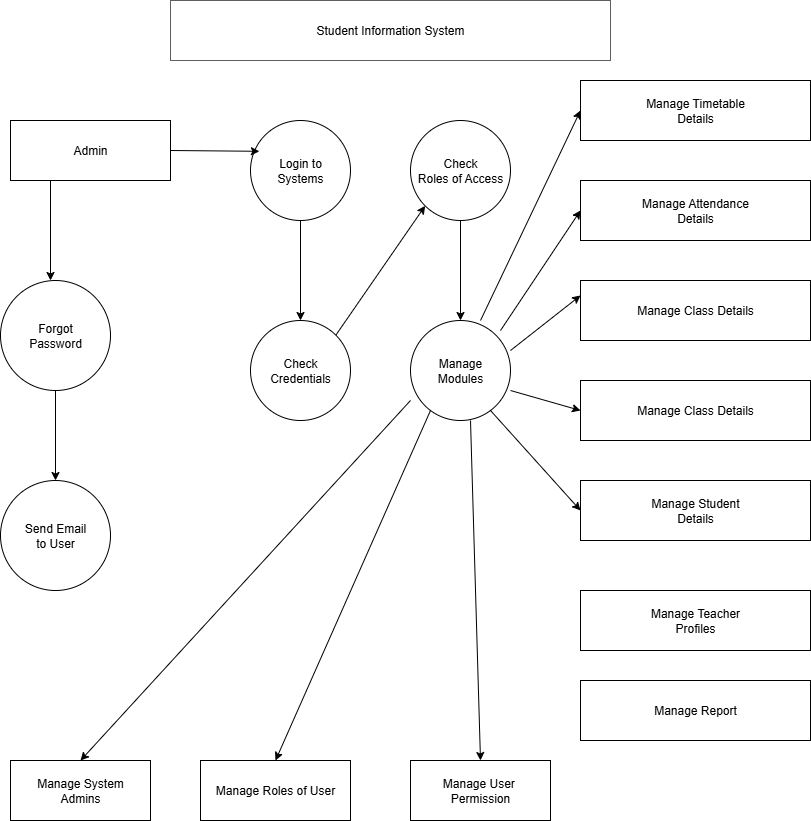

The diagram above was exported from draw.io. Its source (the exported page's mxGraphModel, read from the mxfile embedded in the PNG):
<mxGraphModel dx="1965" dy="1128" grid="1" gridSize="10" guides="1" tooltips="1" connect="1" arrows="1" fold="1" page="1" pageScale="1" pageWidth="850" pageHeight="1100" math="0" shadow="0">
  <root>
    <mxCell id="0" />
    <mxCell id="1" parent="0" />
    <mxCell id="m9xYoyfmcs9AoQPac7ZG-1" value="Student Information System" style="rounded=0;whiteSpace=wrap;html=1;strokeColor=#5F5F5F;" vertex="1" parent="1">
      <mxGeometry x="200" y="40" width="440" height="60" as="geometry" />
    </mxCell>
    <mxCell id="m9xYoyfmcs9AoQPac7ZG-24" value="" style="edgeStyle=orthogonalEdgeStyle;rounded=0;orthogonalLoop=1;jettySize=auto;html=1;" edge="1" parent="1" source="m9xYoyfmcs9AoQPac7ZG-2" target="m9xYoyfmcs9AoQPac7ZG-13">
      <mxGeometry relative="1" as="geometry" />
    </mxCell>
    <mxCell id="m9xYoyfmcs9AoQPac7ZG-2" value="Login to&lt;div&gt;Systems&lt;/div&gt;" style="ellipse;whiteSpace=wrap;html=1;aspect=fixed;" vertex="1" parent="1">
      <mxGeometry x="280" y="160" width="100" height="100" as="geometry" />
    </mxCell>
    <mxCell id="m9xYoyfmcs9AoQPac7ZG-3" value="Admin" style="rounded=0;whiteSpace=wrap;html=1;" vertex="1" parent="1">
      <mxGeometry x="40" y="160" width="160" height="60" as="geometry" />
    </mxCell>
    <mxCell id="m9xYoyfmcs9AoQPac7ZG-22" value="" style="edgeStyle=orthogonalEdgeStyle;rounded=0;orthogonalLoop=1;jettySize=auto;html=1;" edge="1" parent="1" source="m9xYoyfmcs9AoQPac7ZG-5" target="m9xYoyfmcs9AoQPac7ZG-14">
      <mxGeometry relative="1" as="geometry" />
    </mxCell>
    <mxCell id="m9xYoyfmcs9AoQPac7ZG-5" value="Check&lt;div&gt;Roles of Access&lt;/div&gt;" style="ellipse;whiteSpace=wrap;html=1;aspect=fixed;" vertex="1" parent="1">
      <mxGeometry x="440" y="160" width="100" height="100" as="geometry" />
    </mxCell>
    <mxCell id="m9xYoyfmcs9AoQPac7ZG-6" value="Manage Timetable&lt;div&gt;Details&lt;/div&gt;" style="rounded=0;whiteSpace=wrap;html=1;" vertex="1" parent="1">
      <mxGeometry x="610" y="120" width="230" height="60" as="geometry" />
    </mxCell>
    <mxCell id="m9xYoyfmcs9AoQPac7ZG-7" value="Manage Attendance&lt;div&gt;Details&lt;/div&gt;" style="rounded=0;whiteSpace=wrap;html=1;" vertex="1" parent="1">
      <mxGeometry x="610" y="220" width="230" height="60" as="geometry" />
    </mxCell>
    <mxCell id="m9xYoyfmcs9AoQPac7ZG-8" value="Manage Class Details" style="rounded=0;whiteSpace=wrap;html=1;" vertex="1" parent="1">
      <mxGeometry x="610" y="320" width="230" height="60" as="geometry" />
    </mxCell>
    <mxCell id="m9xYoyfmcs9AoQPac7ZG-9" value="Manage Class Details" style="rounded=0;whiteSpace=wrap;html=1;" vertex="1" parent="1">
      <mxGeometry x="610" y="420" width="230" height="60" as="geometry" />
    </mxCell>
    <mxCell id="m9xYoyfmcs9AoQPac7ZG-10" value="Manage Student&lt;div&gt;Details&lt;/div&gt;" style="rounded=0;whiteSpace=wrap;html=1;" vertex="1" parent="1">
      <mxGeometry x="610" y="520" width="230" height="60" as="geometry" />
    </mxCell>
    <mxCell id="m9xYoyfmcs9AoQPac7ZG-11" value="Manage Teacher&lt;div&gt;Profiles&lt;/div&gt;" style="rounded=0;whiteSpace=wrap;html=1;" vertex="1" parent="1">
      <mxGeometry x="610" y="630" width="230" height="60" as="geometry" />
    </mxCell>
    <mxCell id="m9xYoyfmcs9AoQPac7ZG-12" value="Manage Report" style="rounded=0;whiteSpace=wrap;html=1;" vertex="1" parent="1">
      <mxGeometry x="610" y="720" width="230" height="60" as="geometry" />
    </mxCell>
    <mxCell id="m9xYoyfmcs9AoQPac7ZG-13" value="Check&lt;div&gt;Credentials&lt;/div&gt;" style="ellipse;whiteSpace=wrap;html=1;aspect=fixed;" vertex="1" parent="1">
      <mxGeometry x="280" y="360" width="100" height="100" as="geometry" />
    </mxCell>
    <mxCell id="m9xYoyfmcs9AoQPac7ZG-14" value="Manage&lt;div&gt;Modules&lt;/div&gt;" style="ellipse;whiteSpace=wrap;html=1;aspect=fixed;" vertex="1" parent="1">
      <mxGeometry x="440" y="360" width="100" height="100" as="geometry" />
    </mxCell>
    <mxCell id="m9xYoyfmcs9AoQPac7ZG-26" value="" style="edgeStyle=orthogonalEdgeStyle;rounded=0;orthogonalLoop=1;jettySize=auto;html=1;" edge="1" parent="1" source="m9xYoyfmcs9AoQPac7ZG-15" target="m9xYoyfmcs9AoQPac7ZG-16">
      <mxGeometry relative="1" as="geometry" />
    </mxCell>
    <mxCell id="m9xYoyfmcs9AoQPac7ZG-15" value="Forgot&lt;div&gt;Password&lt;/div&gt;" style="ellipse;whiteSpace=wrap;html=1;aspect=fixed;" vertex="1" parent="1">
      <mxGeometry x="30" y="320" width="110" height="110" as="geometry" />
    </mxCell>
    <mxCell id="m9xYoyfmcs9AoQPac7ZG-16" value="Send Email&lt;div&gt;to User&lt;/div&gt;" style="ellipse;whiteSpace=wrap;html=1;aspect=fixed;" vertex="1" parent="1">
      <mxGeometry x="30" y="520" width="110" height="110" as="geometry" />
    </mxCell>
    <mxCell id="m9xYoyfmcs9AoQPac7ZG-17" value="Manage System&lt;div&gt;Admins&lt;/div&gt;" style="rounded=0;whiteSpace=wrap;html=1;" vertex="1" parent="1">
      <mxGeometry x="40" y="800" width="140" height="60" as="geometry" />
    </mxCell>
    <mxCell id="m9xYoyfmcs9AoQPac7ZG-19" value="Manage Roles of User" style="rounded=0;whiteSpace=wrap;html=1;" vertex="1" parent="1">
      <mxGeometry x="230" y="800" width="150" height="60" as="geometry" />
    </mxCell>
    <mxCell id="m9xYoyfmcs9AoQPac7ZG-20" value="Manage User&amp;nbsp;&lt;div&gt;Permission&lt;/div&gt;" style="rounded=0;whiteSpace=wrap;html=1;" vertex="1" parent="1">
      <mxGeometry x="440" y="800" width="140" height="60" as="geometry" />
    </mxCell>
    <mxCell id="m9xYoyfmcs9AoQPac7ZG-29" value="" style="endArrow=classic;html=1;rounded=0;exitX=1;exitY=0.5;exitDx=0;exitDy=0;entryX=0.089;entryY=0.308;entryDx=0;entryDy=0;entryPerimeter=0;" edge="1" parent="1" source="m9xYoyfmcs9AoQPac7ZG-3" target="m9xYoyfmcs9AoQPac7ZG-2">
      <mxGeometry width="50" height="50" relative="1" as="geometry">
        <mxPoint x="220" y="180" as="sourcePoint" />
        <mxPoint x="270" y="187" as="targetPoint" />
      </mxGeometry>
    </mxCell>
    <mxCell id="m9xYoyfmcs9AoQPac7ZG-31" value="" style="endArrow=classic;html=1;rounded=0;" edge="1" parent="1">
      <mxGeometry width="50" height="50" relative="1" as="geometry">
        <mxPoint x="80" y="220" as="sourcePoint" />
        <mxPoint x="80" y="320" as="targetPoint" />
      </mxGeometry>
    </mxCell>
    <mxCell id="m9xYoyfmcs9AoQPac7ZG-32" value="" style="endArrow=classic;html=1;rounded=0;exitX=1;exitY=0;exitDx=0;exitDy=0;entryX=0;entryY=1;entryDx=0;entryDy=0;" edge="1" parent="1" source="m9xYoyfmcs9AoQPac7ZG-13" target="m9xYoyfmcs9AoQPac7ZG-5">
      <mxGeometry width="50" height="50" relative="1" as="geometry">
        <mxPoint x="430" y="360" as="sourcePoint" />
        <mxPoint x="480" y="310" as="targetPoint" />
      </mxGeometry>
    </mxCell>
    <mxCell id="m9xYoyfmcs9AoQPac7ZG-33" value="" style="endArrow=classic;html=1;rounded=0;entryX=0;entryY=0.5;entryDx=0;entryDy=0;" edge="1" parent="1" target="m9xYoyfmcs9AoQPac7ZG-6">
      <mxGeometry width="50" height="50" relative="1" as="geometry">
        <mxPoint x="510" y="360" as="sourcePoint" />
        <mxPoint x="560" y="310" as="targetPoint" />
      </mxGeometry>
    </mxCell>
    <mxCell id="m9xYoyfmcs9AoQPac7ZG-34" value="" style="endArrow=classic;html=1;rounded=0;entryX=0;entryY=0.5;entryDx=0;entryDy=0;" edge="1" parent="1" target="m9xYoyfmcs9AoQPac7ZG-7">
      <mxGeometry width="50" height="50" relative="1" as="geometry">
        <mxPoint x="530" y="370" as="sourcePoint" />
        <mxPoint x="580" y="320" as="targetPoint" />
      </mxGeometry>
    </mxCell>
    <mxCell id="m9xYoyfmcs9AoQPac7ZG-35" value="" style="endArrow=classic;html=1;rounded=0;entryX=0;entryY=0.25;entryDx=0;entryDy=0;" edge="1" parent="1" target="m9xYoyfmcs9AoQPac7ZG-8">
      <mxGeometry width="50" height="50" relative="1" as="geometry">
        <mxPoint x="540" y="390" as="sourcePoint" />
        <mxPoint x="590" y="340" as="targetPoint" />
      </mxGeometry>
    </mxCell>
    <mxCell id="m9xYoyfmcs9AoQPac7ZG-37" value="" style="endArrow=classic;html=1;rounded=0;entryX=0;entryY=0.5;entryDx=0;entryDy=0;" edge="1" parent="1" target="m9xYoyfmcs9AoQPac7ZG-9">
      <mxGeometry width="50" height="50" relative="1" as="geometry">
        <mxPoint x="540" y="430" as="sourcePoint" />
        <mxPoint x="590" y="380" as="targetPoint" />
      </mxGeometry>
    </mxCell>
    <mxCell id="m9xYoyfmcs9AoQPac7ZG-41" value="" style="endArrow=classic;html=1;rounded=0;entryX=0;entryY=0.5;entryDx=0;entryDy=0;" edge="1" parent="1" target="m9xYoyfmcs9AoQPac7ZG-10">
      <mxGeometry width="50" height="50" relative="1" as="geometry">
        <mxPoint x="520" y="450" as="sourcePoint" />
        <mxPoint x="570" y="400" as="targetPoint" />
      </mxGeometry>
    </mxCell>
    <mxCell id="m9xYoyfmcs9AoQPac7ZG-42" value="" style="endArrow=classic;html=1;rounded=0;entryX=0.5;entryY=0;entryDx=0;entryDy=0;" edge="1" parent="1" target="m9xYoyfmcs9AoQPac7ZG-20">
      <mxGeometry width="50" height="50" relative="1" as="geometry">
        <mxPoint x="500" y="460" as="sourcePoint" />
        <mxPoint x="550" y="410" as="targetPoint" />
      </mxGeometry>
    </mxCell>
    <mxCell id="m9xYoyfmcs9AoQPac7ZG-43" value="" style="endArrow=classic;html=1;rounded=0;entryX=0.5;entryY=0;entryDx=0;entryDy=0;" edge="1" parent="1" target="m9xYoyfmcs9AoQPac7ZG-19">
      <mxGeometry width="50" height="50" relative="1" as="geometry">
        <mxPoint x="460" y="450" as="sourcePoint" />
        <mxPoint x="510" y="400" as="targetPoint" />
      </mxGeometry>
    </mxCell>
    <mxCell id="m9xYoyfmcs9AoQPac7ZG-45" value="" style="endArrow=classic;html=1;rounded=0;entryX=0.5;entryY=0;entryDx=0;entryDy=0;" edge="1" parent="1" target="m9xYoyfmcs9AoQPac7ZG-17">
      <mxGeometry width="50" height="50" relative="1" as="geometry">
        <mxPoint x="440" y="440" as="sourcePoint" />
        <mxPoint x="490" y="390" as="targetPoint" />
      </mxGeometry>
    </mxCell>
  </root>
</mxGraphModel>